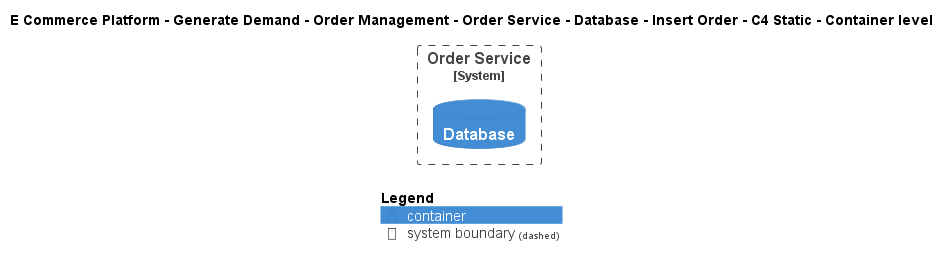

The diagram above was rendered by PlantUML. Its source (embedded in the PNG):
@startuml
!include ..\..\..\..\..\..\..\..\..\.c4s\C4_Container.puml

AddElementTag("c4interflow:lifecycle:new", $bgColor=green, $fontColor=#ffffff, $borderColor=green, $shadowing="False")
AddElementTag("c4interflow:lifecycle:changed", $bgColor=orange, $fontColor=#ffffff, $borderColor=orange, $shadowing="False")
AddElementTag("c4interflow:lifecycle:removed", $bgColor=red, $fontColor=#ffffff, $borderColor=red, $shadowing="False")

AddRelTag("c4interflow:lifecycle:new", $textColor=green, $lineColor=green)
AddRelTag("c4interflow:lifecycle:changed", $textColor=orange, $lineColor=orange)
AddRelTag("c4interflow:lifecycle:removed", $textColor=red, $lineColor=red)

SHOW_PERSON_PORTRAIT()
LAYOUT_TOP_DOWN()

skinparam linetype polyline

title E Commerce Platform - Generate Demand - Order Management - Order Service - Database - Insert Order - C4 Static - Container level


System_Boundary(ECommercePlatform.GenerateDemand.OrderManagement.SoftwareSystems.OrderService, "Order Service") {
    ContainerDb(ECommercePlatform.GenerateDemand.OrderManagement.SoftwareSystems.OrderService.Containers.Database, "Database", "", "")
}



SHOW_LEGEND()
@enduml